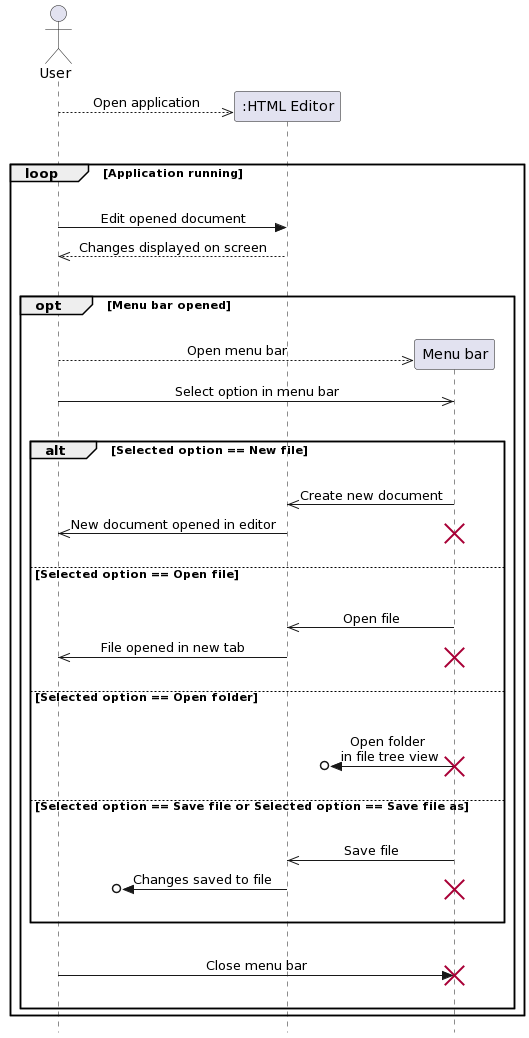

The diagram above was rendered by PlantUML. Its source (embedded in the PNG):
@startuml
skinparam style strictuml
skinparam sequenceMessageAlign center

actor "User" as user

create ":HTML Editor" as editor
user -->> editor :Open application

|||
loop Application running
|||

    user -> editor : Edit opened document
    user <<-- editor : Changes displayed on screen

    |||
    opt Menu bar opened
    |||
        
        create "Menu bar" as bar
        user -->> bar : Open menu bar
        user ->> bar : Select option in menu bar

        |||
        alt Selected option == New file
        |||

            editor <<- bar : Create new document
            user <<- editor : New document opened in editor

            destroy bar

        |||
        else Selected option == Open file
        |||

            editor <<- bar : Open file
            user <<- editor : File opened in new tab
            destroy bar

        |||
        else Selected option == Open folder
        |||

            ?o<- bar : Open folder \nin file tree view
            destroy bar

        |||
        else Selected option == Save file or Selected option == Save file as
        |||

            editor <<- bar : Save file
            ?o<- editor  : Changes saved to file
            destroy bar

        |||
        end
        |||

        user -> bar : Close menu bar
        destroy bar

    |||
    end

end
@enduml